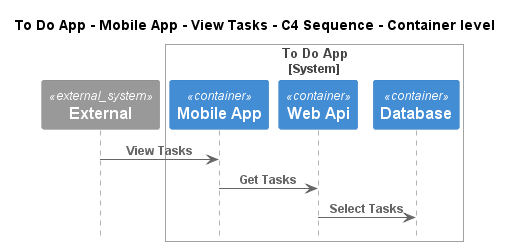

The diagram above was rendered by PlantUML. Its source (embedded in the PNG):
@startuml
!pragma layout smetana
!include ..\..\..\..\..\..\.c4s\C4_Sequence.puml

title To Do App - Mobile App - View Tasks - C4 Sequence - Container level

System_Ext(C4InterFlow.SoftwareSystems.ExternalSystem, "External", "")

System_Boundary(ToDoAppExample.SoftwareSystems.ToDoApp, "To Do App")
    Container(ToDoAppExample.SoftwareSystems.ToDoApp.Containers.MobileApp, "Mobile App", "", "")
    Container(ToDoAppExample.SoftwareSystems.ToDoApp.Containers.WebApi, "Web Api", "", "")
    Container(ToDoAppExample.SoftwareSystems.ToDoApp.Containers.Database, "Database", "", "")
Boundary_End()

Rel(C4InterFlow.SoftwareSystems.ExternalSystem, ToDoAppExample.SoftwareSystems.ToDoApp.Containers.MobileApp, "View Tasks")
Rel(ToDoAppExample.SoftwareSystems.ToDoApp.Containers.MobileApp, ToDoAppExample.SoftwareSystems.ToDoApp.Containers.WebApi, "Get Tasks")
Rel(ToDoAppExample.SoftwareSystems.ToDoApp.Containers.WebApi, ToDoAppExample.SoftwareSystems.ToDoApp.Containers.Database, "Select Tasks")


@enduml